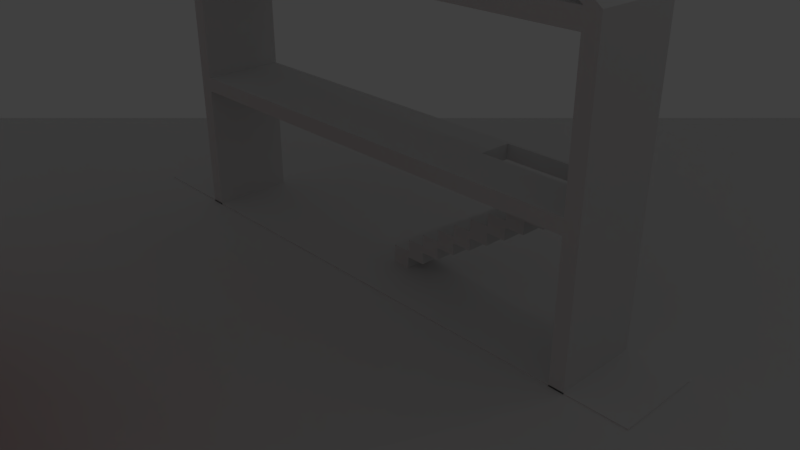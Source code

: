 # Source: sample.blend  (saved by Blender 2.79.6; exported with 4.5.12 LTS)
import bpy
from mathutils import Matrix  # noqa: F401  (used for matrix-valued properties, if any)

bpy.ops.wm.read_factory_settings(use_empty=True)
scene = bpy.context.scene
scene.name = 'Scene'

# ---- collections
col_collection_1 = bpy.data.collections.new('Collection 1'); scene.collection.children.link(col_collection_1)
col_collection_11 = bpy.data.collections.new('Collection 11'); scene.collection.children.link(col_collection_11)
col_collection_11.hide_render = True
col_collection_11.hide_viewport = True
col_grizo = bpy.data.collections.new('GRIZO')  # instanced only; not linked into the scene

# ---- materials (node trees are filled in below, after node groups)
mat_cubematerial = bpy.data.materials.new('CubeMaterial')
mat_cubematerial.alpha_threshold = 0.0
mat_cubematerial.use_transparent_shadow = False
mat_cubematerial.roughness = 0.5
mat_cubematerial.line_color = (0.0, 0.0, 0.0, 1.0)
mat_material = bpy.data.materials.new('Material')
mat_material.alpha_threshold = 0.0
mat_material.use_transparent_shadow = False
mat_material.diffuse_color = (0.8, 0.02842, 0.0, 1.0)
mat_material.roughness = 0.5

# ---- material node trees

# ---- world
world_world = bpy.data.worlds.new('World'); scene.world = world_world
world_world.color = (0.05088, 0.05088, 0.05088)
world_world.use_sun_shadow = False
world_world.sun_shadow_jitter_overblur = 0.0

# ---- cameras
cam_camera = bpy.data.cameras.new('Camera')
cam_camera.clip_end = 100.0
cam_camera.lens = 35.0
cam_camera.sensor_width = 32.0
cam_camera.sensor_height = 18.0
cam_camera.ortho_scale = 7.314
cam_camera.dof.focus_distance = 0.0
cam_camera.dof.aperture_fstop = 128.0

# ---- lights
light_lamp = bpy.data.lights.new('Lamp', 'POINT')
light_lamp.transmission_factor = 0.0
light_lamp.cutoff_distance = 30.0
light_lamp.energy = 100.0
light_lamp.shadow_buffer_clip_start = 1.001
light_lamp.shadow_soft_size = 0.1
light_lamp.shadow_maximum_resolution = 0.006
light_lamp.use_absolute_resolution = True

# ---- meshes
me_cube = bpy.data.meshes.new('Cube')
me_cube.from_pydata([(-1.0, -1.0, -1.0), (-1.0, -1.0, 1.0), (-1.0, 1.0, -1.0), (-1.0, 1.0, 1.0), (1.0, -1.0, -1.0), (1.0, -1.0, 1.0), (1.0, 1.0, -1.0), (1.0, 1.0, 1.0), (0.6225, -0.07248, 1.0), (0.7675, -0.07248, 1.0), (0.6225, 0.07248, 1.0), (0.7675, 0.07248, 1.0), (0.6225, -0.7702, 3.391), (0.6225, -0.9151, 3.391), (0.7675, -0.9151, 3.391), (0.7675, -0.7702, 3.391)], [], [(0, 1, 3, 2), (2, 3, 7, 6), (6, 7, 5, 4), (4, 5, 1, 0), (2, 6, 4, 0), (7, 3, 1, 5), (8, 10, 11, 9), (13, 14, 15, 12), (9, 11, 15, 14), (10, 8, 13, 12), (11, 10, 12, 15), (8, 9, 14, 13)])
me_cube.use_remesh_preserve_volume = False
me_cube.use_remesh_preserve_attributes = False
me_cube.use_mirror_vertex_groups = False
me_cube.update()
me_cube_003 = bpy.data.meshes.new('Cube.003')
me_cube_003.from_pydata([(2.942, -0.5449, -0.5449), (2.942, -0.5449, 3.237), (2.942, 0.5449, -0.5449), (2.942, 0.5449, 3.237), (3.131, -0.5449, -0.5449), (3.131, -0.5449, 3.237), (3.131, 0.5449, -0.5449), (3.131, 0.5449, 3.237), (2.942, -0.5449, 3.019), (2.942, 0.5449, 3.019), (3.131, 0.5449, 3.019), (3.131, -0.5449, 3.019), (2.942, 0.5449, 1.33), (2.942, 0.5449, 1.144), (3.131, 0.5449, 1.33), (3.131, 0.5449, 1.144), (3.131, -0.5449, 1.33), (3.131, -0.5449, 1.144), (2.942, -0.5449, 1.144), (2.942, -0.5449, 1.33), (-2.942, -0.5449, -0.5449), (-2.942, -0.5449, 3.237), (-2.942, 0.5449, -0.5449), (-2.942, 0.5449, 3.237), (-3.131, -0.5449, -0.5449), (-3.131, -0.5449, 3.237), (-3.131, 0.5449, -0.5449), (-3.131, 0.5449, 3.237), (0.0, -0.5449, 5.397), (0.0, 0.5449, 5.397), (0.0, 0.5449, 5.584), (0.0, -0.5449, 5.584), (-2.942, -0.5449, 3.019), (-2.942, 0.5449, 3.019), (-3.131, 0.5449, 3.019), (-3.131, -0.5449, 3.019), (0.0, -0.5449, 3.019), (0.0, -0.5449, 3.237), (0.0, 0.5449, 3.237), (0.0, 0.5449, 3.019), (-2.942, 0.5449, 1.33), (-2.942, 0.5449, 1.144), (-3.131, 0.5449, 1.33), (-3.131, 0.5449, 1.144), (-3.131, -0.5449, 1.33), (-3.131, -0.5449, 1.144), (-2.942, -0.5449, 1.144), (-2.942, -0.5449, 1.33), (0.0, 0.5449, 1.33), (0.0, 0.5449, 1.144), (0.0, -0.5449, 1.144), (0.0, -0.5449, 1.33), (1.386, 0.08765, 1.144), (1.386, 0.08765, 1.33), (1.386, 0.5043, 1.144), (1.386, 0.5043, 1.33), (2.741, 0.5043, 1.144), (2.741, 0.5043, 1.33), (2.741, 0.08765, 1.144), (2.741, 0.08765, 1.33), (0.01239, 0.08765, -0.5346), (0.01239, 0.08765, -0.29), (0.01239, 0.5043, -0.5346), (0.01239, 0.5043, -0.29), (0.262, 0.08765, -0.5346), (0.262, 0.08765, -0.29), (0.262, 0.5043, -0.5346), (0.262, 0.5043, -0.29), (0.262, 0.08765, -0.3756), (0.262, 0.08765, -0.131), (0.262, 0.5043, -0.3756), (0.262, 0.5043, -0.131), (0.5116, 0.08765, -0.3756), (0.5116, 0.08765, -0.131), (0.5116, 0.5043, -0.3756), (0.5116, 0.5043, -0.131), (0.5116, 0.08765, -0.2166), (0.5116, 0.08765, 0.02804), (0.5116, 0.5043, -0.2166), (0.5116, 0.5043, 0.02804), (0.7612, 0.08765, -0.2166), (0.7612, 0.08765, 0.02804), (0.7612, 0.5043, -0.2166), (0.7612, 0.5043, 0.02804), (0.7612, 0.08765, -0.05759), (0.7612, 0.08765, 0.1871), (0.7612, 0.5043, -0.05759), (0.7612, 0.5043, 0.1871), (1.011, 0.08765, -0.05759), (1.011, 0.08765, 0.1871), (1.011, 0.5043, -0.05759), (1.011, 0.5043, 0.1871), (1.011, 0.08765, 0.1014), (1.011, 0.08765, 0.3461), (1.011, 0.5043, 0.1014), (1.011, 0.5043, 0.3461), (1.26, 0.08765, 0.1014), (1.26, 0.08765, 0.3461), (1.26, 0.5043, 0.1014), (1.26, 0.5043, 0.3461), (1.26, 0.08765, 0.2605), (1.26, 0.08765, 0.5051), (1.26, 0.5043, 0.2605), (1.26, 0.5043, 0.5051), (1.51, 0.08765, 0.2605), (1.51, 0.08765, 0.5051), (1.51, 0.5043, 0.2605), (1.51, 0.5043, 0.5051), (1.51, 0.08765, 0.4195), (1.51, 0.08765, 0.6641), (1.51, 0.5043, 0.4195), (1.51, 0.5043, 0.6641), (1.76, 0.08765, 0.4195), (1.76, 0.08765, 0.6641), (1.76, 0.5043, 0.4195), (1.76, 0.5043, 0.6641), (1.76, 0.08765, 0.5785), (1.76, 0.08765, 0.8231), (1.76, 0.5043, 0.5785), (1.76, 0.5043, 0.8231), (2.009, 0.08765, 0.5785), (2.009, 0.08765, 0.8231), (2.009, 0.5043, 0.5785), (2.009, 0.5043, 0.8231), (2.009, 0.08765, 0.7375), (2.009, 0.08765, 0.9822), (2.009, 0.5043, 0.7375), (2.009, 0.5043, 0.9822), (2.259, 0.08765, 0.7375), (2.259, 0.08765, 0.9822), (2.259, 0.5043, 0.7375), (2.259, 0.5043, 0.9822), (2.259, 0.08765, 0.8965), (2.259, 0.08765, 1.141), (2.259, 0.5043, 0.8965), (2.259, 0.5043, 1.141), (2.508, 0.08765, 0.8965), (2.508, 0.08765, 1.141), (2.508, 0.5043, 0.8965), (2.508, 0.5043, 1.141), (2.508, 0.08765, 1.056), (2.508, 0.08765, 1.3), (2.508, 0.5043, 1.056), (2.508, 0.5043, 1.3), (2.758, 0.08765, 1.056), (2.758, 0.08765, 1.3), (2.758, 0.5043, 1.056), (2.758, 0.5043, 1.3), (-4.286, -0.5449, -0.6917), (3.877, -0.5449, -0.6917), (-4.286, 0.5449, -0.6917), (3.877, 0.5449, -0.6917), (-4.286, -0.5449, -0.5279), (3.877, -0.5449, -0.5279), (-4.286, 0.5449, -0.5279), (3.877, 0.5449, -0.5279), (-3.735, -0.9818, 7.922), (-3.735, -0.9818, 9.922), (-3.735, 1.018, 7.922), (-3.735, 1.018, 9.922), (-1.735, -0.9818, 7.922), (-1.735, -0.9818, 9.922), (-1.735, 1.018, 7.922), (-1.735, 1.018, 9.922)], [], [(9, 8, 36, 39), (9, 3, 7, 10), (10, 7, 5, 11), (11, 5, 1, 8), (2, 6, 4, 0), (3, 1, 28, 29), (1, 5, 31, 28), (7, 3, 29, 30), (5, 7, 30, 31), (16, 11, 8, 19), (14, 10, 11, 16), (12, 9, 10, 14), (19, 8, 9, 12), (8, 1, 37, 36), (3, 9, 39, 38), (1, 3, 38, 37), (0, 18, 13, 2), (19, 12, 57, 59, 53, 48, 51), (2, 13, 15, 6), (13, 12, 14, 15), (6, 15, 17, 4), (15, 14, 16, 17), (4, 17, 18, 0), (17, 16, 19, 18), (18, 19, 51, 50), (12, 13, 49, 48), (13, 58, 56, 54, 49), (33, 39, 36, 32), (33, 34, 27, 23), (34, 35, 25, 27), (35, 32, 21, 25), (22, 20, 24, 26), (23, 29, 28, 21), (30, 31, 28, 29), (21, 28, 31, 25), (27, 30, 29, 23), (25, 31, 30, 27), (44, 47, 32, 35), (42, 44, 35, 34), (40, 42, 34, 33), (47, 40, 33, 32), (36, 39, 38, 37), (32, 36, 37, 21), (23, 38, 39, 33), (21, 37, 38, 23), (20, 22, 41, 46), (47, 51, 48, 40), (22, 26, 43, 41), (41, 43, 42, 40), (26, 24, 45, 43), (43, 45, 44, 42), (24, 20, 46, 45), (45, 46, 47, 44), (50, 49, 48, 51), (46, 50, 51, 47), (40, 48, 49, 41), (41, 49, 50, 46), (58, 59, 57, 56), (56, 57, 55, 54), (54, 55, 53, 52), (49, 54, 52, 58, 13, 18, 50), (52, 53, 59, 58), (48, 53, 55, 57, 12), (60, 61, 63, 62), (62, 63, 67, 66), (66, 67, 65, 64), (64, 65, 61, 60), (62, 66, 64, 60), (67, 63, 61, 65), (68, 69, 71, 70), (70, 71, 75, 74), (74, 75, 73, 72), (72, 73, 69, 68), (70, 74, 72, 68), (75, 71, 69, 73), (76, 77, 79, 78), (78, 79, 83, 82), (82, 83, 81, 80), (80, 81, 77, 76), (78, 82, 80, 76), (83, 79, 77, 81), (84, 85, 87, 86), (86, 87, 91, 90), (90, 91, 89, 88), (88, 89, 85, 84), (86, 90, 88, 84), (91, 87, 85, 89), (92, 93, 95, 94), (94, 95, 99, 98), (98, 99, 97, 96), (96, 97, 93, 92), (94, 98, 96, 92), (99, 95, 93, 97), (100, 101, 103, 102), (102, 103, 107, 106), (106, 107, 105, 104), (104, 105, 101, 100), (102, 106, 104, 100), (107, 103, 101, 105), (108, 109, 111, 110), (110, 111, 115, 114), (114, 115, 113, 112), (112, 113, 109, 108), (110, 114, 112, 108), (115, 111, 109, 113), (116, 117, 119, 118), (118, 119, 123, 122), (122, 123, 121, 120), (120, 121, 117, 116), (118, 122, 120, 116), (123, 119, 117, 121), (124, 125, 127, 126), (126, 127, 131, 130), (130, 131, 129, 128), (128, 129, 125, 124), (126, 130, 128, 124), (131, 127, 125, 129), (132, 133, 135, 134), (134, 135, 139, 138), (138, 139, 137, 136), (136, 137, 133, 132), (134, 138, 136, 132), (139, 135, 133, 137), (140, 141, 143, 142), (142, 143, 147, 146), (146, 147, 145, 144), (144, 145, 141, 140), (142, 146, 144, 140), (147, 143, 141, 145), (148, 150, 151, 149), (152, 153, 155, 154), (151, 150, 154, 155), (148, 149, 153, 152), (149, 151, 155, 153), (150, 148, 152, 154), (156, 157, 159, 158), (158, 159, 163, 162), (162, 163, 161, 160), (160, 161, 157, 156), (158, 162, 160, 156), (163, 159, 157, 161)])
_uv = me_cube_003.uv_layers.new(name='UVMap')
_uv.uv.foreach_set('vector', [0.7352, 0.9131, 0.6691, 0.9131, 0.6691, 1.702e-08, 0.7352, 0.0, 0.3213, 0.07726, 0.3081, 0.07841, 0.3016, 0.02011, 0.3147, 0.01895, 0.9338, 0.01171, 0.9338, 0.0, 1.0, 0.0, 1.0, 0.01171, 0.04638, 0.981, 0.03322, 0.9799, 0.03977, 0.9216, 0.05293, 0.9227, 0.9338, 0.3849, 1.0, 0.3849, 1.0, 0.4435, 0.9338, 0.4435, 0.6029, 5.588e-08, 0.6691, 0.0, 0.6691, 0.9168, 0.6029, 0.9168, 0.03977, 0.9216, 0.03322, 0.9799, 0.0, 0.0, 0.01133, 0.0009968, 0.3016, 0.02011, 0.3081, 0.07841, 0.2797, 0.999, 0.2683, 1.0, 0.5367, 1.118e-07, 0.6029, 0.0, 0.6029, 0.9767, 0.5367, 0.9767, 0.1485, 0.99, 0.04638, 0.981, 0.05293, 0.9227, 0.155, 0.9317, 0.9338, 0.1025, 0.9338, 0.01171, 1.0, 0.01171, 1.0, 0.1025, 0.4234, 0.06827, 0.3213, 0.07726, 0.3147, 0.01895, 0.4168, 0.009971, 1.0, 0.2941, 1.0, 0.3849, 0.9338, 0.3849, 0.9338, 0.2941, 0.05293, 0.9227, 0.03977, 0.9216, 0.1419, 0.01248, 0.155, 0.01364, 0.3081, 0.07841, 0.3213, 0.07726, 0.4234, 0.9864, 0.4102, 0.9875, 0.8676, 0.9127, 0.8014, 0.9127, 0.8014, 6.111e-09, 0.8676, 0.0, 0.9338, 0.2941, 0.9338, 0.2033, 1.0, 0.2033, 1.0, 0.2941, 0.8676, 5.588e-08, 0.9338, 0.0, 0.9313, 0.06251, 0.906, 0.06251, 0.906, 0.4829, 0.9338, 0.9127, 0.8676, 0.9127, 0.5367, 0.0583, 0.4346, 0.06728, 0.428, 0.008982, 0.5301, 0.0, 0.4346, 0.06728, 0.4234, 0.06827, 0.4168, 0.009971, 0.428, 0.008982, 0.9338, 0.2033, 0.9338, 0.1125, 1.0, 0.1125, 1.0, 0.2033, 0.9338, 0.1125, 0.9338, 0.1025, 1.0, 0.1025, 1.0, 0.1125, 0.2618, 1.0, 0.1597, 0.991, 0.1663, 0.9327, 0.2683, 0.9417, 0.1597, 0.991, 0.1485, 0.99, 0.155, 0.9317, 0.1663, 0.9327, 0.1663, 0.9327, 0.155, 0.9317, 0.2571, 0.02262, 0.2683, 0.02361, 0.4234, 0.06827, 0.4346, 0.06728, 0.5367, 0.9764, 0.5254, 0.9774, 0.7352, 0.0, 0.763, 0.06254, 0.7377, 0.06254, 0.7377, 0.4831, 0.7352, 0.9131, 0.7352, 0.9131, 0.7352, 0.0, 0.6691, 1.702e-08, 0.6691, 0.9131, 0.3213, 0.07726, 0.3147, 0.01895, 0.3016, 0.02011, 0.3081, 0.07841, 0.9338, 0.01171, 1.0, 0.01171, 1.0, 0.0, 0.9338, 0.0, 0.04638, 0.981, 0.05293, 0.9227, 0.03977, 0.9216, 0.03322, 0.9799, 0.9338, 0.3849, 0.9338, 0.4435, 1.0, 0.4435, 1.0, 0.3849, 0.6029, 5.588e-08, 0.6029, 0.9168, 0.6691, 0.9168, 0.6691, 0.0, 0.9338, 0.5021, 0.9338, 0.5607, 0.9452, 0.5607, 0.9452, 0.5021, 0.03977, 0.9216, 0.01133, 0.0009968, 0.0, 0.0, 0.03322, 0.9799, 0.3016, 0.02011, 0.2683, 1.0, 0.2797, 0.999, 0.3081, 0.07841, 0.5367, 1.118e-07, 0.5367, 0.9767, 0.6029, 0.9767, 0.6029, 0.0, 0.1485, 0.99, 0.155, 0.9317, 0.05293, 0.9227, 0.04638, 0.981, 0.9338, 0.1025, 1.0, 0.1025, 1.0, 0.01171, 0.9338, 0.01171, 0.4234, 0.06827, 0.4168, 0.009971, 0.3147, 0.01895, 0.3213, 0.07726, 1.0, 0.2941, 0.9338, 0.2941, 0.9338, 0.3849, 1.0, 0.3849, 0.947, 0.5021, 0.947, 0.4435, 0.9338, 0.4435, 0.9338, 0.5021, 0.05293, 0.9227, 0.155, 0.01364, 0.1419, 0.01248, 0.03977, 0.9216, 0.3081, 0.07841, 0.4102, 0.9875, 0.4234, 0.9864, 0.3213, 0.07726, 0.8676, 0.9127, 0.8676, 0.0, 0.8014, 6.111e-09, 0.8014, 0.9127, 0.9338, 0.2941, 1.0, 0.2941, 1.0, 0.2033, 0.9338, 0.2033, 0.8676, 5.588e-08, 0.8676, 0.9127, 0.9338, 0.9127, 0.9338, 0.0, 0.5367, 0.0583, 0.5301, 0.0, 0.428, 0.008982, 0.4346, 0.06728, 0.4346, 0.06728, 0.428, 0.008982, 0.4168, 0.009971, 0.4234, 0.06827, 0.9338, 0.2033, 1.0, 0.2033, 1.0, 0.1125, 0.9338, 0.1125, 0.9338, 0.1125, 1.0, 0.1125, 1.0, 0.1025, 0.9338, 0.1025, 0.2618, 1.0, 0.2683, 0.9417, 0.1663, 0.9327, 0.1597, 0.991, 0.1597, 0.991, 0.1663, 0.9327, 0.155, 0.9317, 0.1485, 0.99, 0.9451, 0.6193, 0.9451, 0.5607, 0.9338, 0.5607, 0.9338, 0.6193, 0.1663, 0.9327, 0.2683, 0.02361, 0.2571, 0.02262, 0.155, 0.9317, 0.4234, 0.06827, 0.5254, 0.9774, 0.5367, 0.9764, 0.4346, 0.06728, 0.7352, 0.0, 0.7352, 0.9131, 0.8014, 0.9131, 0.8014, 1.118e-07, 0.0, 0.0, 0.0, 0.0, 0.0, 0.0, 0.0, 0.0, 0.0, 0.0, 0.0, 0.0, 0.0, 0.0, 0.0, 0.0, 0.0, 0.0, 0.0, 0.0, 0.0, 0.0, 0.0, 0.0, 0.7352, 0.9131, 0.7377, 0.4831, 0.763, 0.4831, 0.763, 0.06254, 0.7352, 0.0, 0.8014, 1.118e-07, 0.8014, 0.9131, 0.0, 0.0, 0.0, 0.0, 0.0, 0.0, 0.0, 0.0, 0.9338, 0.9127, 0.906, 0.4829, 0.9313, 0.4829, 0.9313, 0.06251, 0.9338, 0.0, 0.0, 0.0, 1.0, 0.0, 1.0, 1.0, 0.0, 1.0, 0.0, 0.0, 1.0, 0.0, 1.0, 1.0, 0.0, 1.0, 0.0, 0.0, 1.0, 0.0, 1.0, 1.0, 0.0, 1.0, 0.0, 0.0, 1.0, 0.0, 1.0, 1.0, 0.0, 1.0, 0.0, 0.0, 1.0, 0.0, 1.0, 1.0, 0.0, 1.0, 0.0, 0.0, 1.0, 0.0, 1.0, 1.0, 0.0, 1.0, 0.0, 0.0, 1.0, 0.0, 1.0, 1.0, 0.0, 1.0, 0.0, 0.0, 1.0, 0.0, 1.0, 1.0, 0.0, 1.0, 0.0, 0.0, 1.0, 0.0, 1.0, 1.0, 0.0, 1.0, 0.0, 0.0, 1.0, 0.0, 1.0, 1.0, 0.0, 1.0, 0.0, 0.0, 1.0, 0.0, 1.0, 1.0, 0.0, 1.0, 0.0, 0.0, 1.0, 0.0, 1.0, 1.0, 0.0, 1.0, 0.0, 0.0, 1.0, 0.0, 1.0, 1.0, 0.0, 1.0, 0.0, 0.0, 1.0, 0.0, 1.0, 1.0, 0.0, 1.0, 0.0, 0.0, 1.0, 0.0, 1.0, 1.0, 0.0, 1.0, 0.0, 0.0, 1.0, 0.0, 1.0, 1.0, 0.0, 1.0, 0.0, 0.0, 1.0, 0.0, 1.0, 1.0, 0.0, 1.0, 0.0, 0.0, 1.0, 0.0, 1.0, 1.0, 0.0, 1.0, 0.0, 0.0, 1.0, 0.0, 1.0, 1.0, 0.0, 1.0, 0.0, 0.0, 1.0, 0.0, 1.0, 1.0, 0.0, 1.0, 0.0, 0.0, 1.0, 0.0, 1.0, 1.0, 0.0, 1.0, 0.0, 0.0, 1.0, 0.0, 1.0, 1.0, 0.0, 1.0, 0.0, 0.0, 1.0, 0.0, 1.0, 1.0, 0.0, 1.0, 0.0, 0.0, 1.0, 0.0, 1.0, 1.0, 0.0, 1.0, 0.0, 0.0, 1.0, 0.0, 1.0, 1.0, 0.0, 1.0, 0.0, 0.0, 1.0, 0.0, 1.0, 1.0, 0.0, 1.0, 0.0, 0.0, 1.0, 0.0, 1.0, 1.0, 0.0, 1.0, 0.0, 0.0, 1.0, 0.0, 1.0, 1.0, 0.0, 1.0, 0.0, 0.0, 1.0, 0.0, 1.0, 1.0, 0.0, 1.0, 0.0, 0.0, 1.0, 0.0, 1.0, 1.0, 0.0, 1.0, 0.0, 0.0, 1.0, 0.0, 1.0, 1.0, 0.0, 1.0, 0.0, 0.0, 1.0, 0.0, 1.0, 1.0, 0.0, 1.0, 0.0, 0.0, 1.0, 0.0, 1.0, 1.0, 0.0, 1.0, 0.0, 0.0, 1.0, 0.0, 1.0, 1.0, 0.0, 1.0, 0.0, 0.0, 1.0, 0.0, 1.0, 1.0, 0.0, 1.0, 0.0, 0.0, 1.0, 0.0, 1.0, 1.0, 0.0, 1.0, 0.0, 0.0, 1.0, 0.0, 1.0, 1.0, 0.0, 1.0, 0.0, 0.0, 1.0, 0.0, 1.0, 1.0, 0.0, 1.0, 0.0, 0.0, 1.0, 0.0, 1.0, 1.0, 0.0, 1.0, 0.0, 0.0, 1.0, 0.0, 1.0, 1.0, 0.0, 1.0, 0.0, 0.0, 1.0, 0.0, 1.0, 1.0, 0.0, 1.0, 0.0, 0.0, 1.0, 0.0, 1.0, 1.0, 0.0, 1.0, 0.0, 0.0, 1.0, 0.0, 1.0, 1.0, 0.0, 1.0, 0.0, 0.0, 1.0, 0.0, 1.0, 1.0, 0.0, 1.0, 0.0, 0.0, 1.0, 0.0, 1.0, 1.0, 0.0, 1.0, 0.0, 0.0, 1.0, 0.0, 1.0, 1.0, 0.0, 1.0, 0.0, 0.0, 1.0, 0.0, 1.0, 1.0, 0.0, 1.0, 0.0, 0.0, 1.0, 0.0, 1.0, 1.0, 0.0, 1.0, 0.0, 0.0, 1.0, 0.0, 1.0, 1.0, 0.0, 1.0, 0.0, 0.0, 1.0, 0.0, 1.0, 1.0, 0.0, 1.0, 0.0, 0.0, 1.0, 0.0, 1.0, 1.0, 0.0, 1.0, 0.0, 0.0, 1.0, 0.0, 1.0, 1.0, 0.0, 1.0, 0.0, 0.0, 1.0, 0.0, 1.0, 1.0, 0.0, 1.0, 0.0, 0.0, 1.0, 0.0, 1.0, 1.0, 0.0, 1.0, 0.0, 0.0, 1.0, 0.0, 1.0, 1.0, 0.0, 1.0, 0.0, 0.0, 1.0, 0.0, 1.0, 1.0, 0.0, 1.0, 0.0, 0.0, 1.0, 0.0, 1.0, 1.0, 0.0, 1.0, 0.0, 0.0, 1.0, 0.0, 1.0, 1.0, 0.0, 1.0, 0.0, 0.0, 1.0, 0.0, 1.0, 1.0, 0.0, 1.0, 0.0, 0.0, 1.0, 0.0, 1.0, 1.0, 0.0, 1.0, 0.0, 0.0, 1.0, 0.0, 1.0, 1.0, 0.0, 1.0, 0.0, 0.0, 1.0, 0.0, 1.0, 1.0, 0.0, 1.0, 0.0, 0.0, 1.0, 0.0, 1.0, 1.0, 0.0, 1.0, 0.0, 0.0, 1.0, 0.0, 1.0, 1.0, 0.0, 1.0, 0.0, 0.0, 1.0, 0.0, 1.0, 1.0, 0.0, 1.0, 0.0, 0.0, 1.0, 0.0, 1.0, 1.0, 0.0, 1.0, 0.6246, 1.0, 9.307e-08, 1.0, 0.0, 0.5, 0.6246, 0.5, 9.307e-08, 0.5, 0.0, 7.451e-08, 0.6246, 0.0, 0.6246, 0.5, 0.8123, 0.0, 0.8123, 0.5, 0.7184, 0.5, 0.7184, 0.0, 0.8123, 0.5, 0.8123, 0.0, 0.9061, 0.0, 0.9061, 0.5, 0.7184, 0.0, 0.7184, 0.5, 0.6246, 0.5, 0.6246, 0.0, 1.0, 0.0, 1.0, 0.5, 0.9061, 0.5, 0.9061, 0.0, 0.0, 0.0, 0.0, 0.0, 0.0, 0.0, 0.0, 0.0, 0.0, 0.0, 0.0, 0.0, 0.0, 0.0, 0.0, 0.0, 0.0, 0.0, 0.0, 0.0, 0.0, 0.0, 0.0, 0.0, 0.0, 0.0, 0.0, 0.0, 0.0, 0.0, 0.0, 0.0, 0.0, 0.0, 0.0, 0.0, 0.0, 0.0, 0.0, 0.0, 0.0, 0.0, 0.0, 0.0, 0.0, 0.0, 0.0, 0.0])
me_cube_003.materials.append(mat_cubematerial)
me_cube_003.use_remesh_preserve_volume = False
me_cube_003.use_remesh_preserve_attributes = False
me_cube_003.use_mirror_vertex_groups = False
me_cube_003.update()
me_cube_002 = bpy.data.meshes.new('Cube.002')
me_cube_002.from_pydata([(-1.0, -1.0, -1.0), (-1.0, -1.0, 1.0), (-1.0, 1.0, -1.0), (-1.0, 1.0, 1.0), (1.0, -1.0, -1.0), (1.0, -1.0, 1.0), (1.0, 1.0, -1.0), (1.0, 1.0, 1.0), (-1.465, 0.3044, -0.9133), (-1.465, -0.3044, -0.9133), (-1.465, -0.3044, 0.9133), (-1.465, 0.3044, 0.9133), (-0.04209, -0.3044, -0.9133), (-0.04209, 0.3044, -0.9133), (-0.04209, 0.3044, -0.8829), (-0.04209, -0.3044, -0.8829)], [], [(8, 11, 3, 2), (2, 3, 7, 6), (12, 15, 5, 4), (4, 5, 1, 0), (9, 12, 4, 0), (15, 10, 1, 5), (7, 3, 11, 14), (14, 11, 10, 15), (2, 6, 13, 8), (8, 13, 12, 9), (6, 7, 14, 13), (13, 14, 15, 12), (0, 1, 10, 9), (9, 10, 11, 8)])
me_cube_002.materials.append(mat_material)
me_cube_002.use_remesh_preserve_volume = False
me_cube_002.use_remesh_preserve_attributes = False
me_cube_002.use_mirror_vertex_groups = False
me_cube_002.update()

# ---- objects
ob_group_001 = bpy.data.objects.new('Group.001', None)
ob_group = bpy.data.objects.new('Group', None)
ob_cube_002 = bpy.data.objects.new('Cube.002', me_cube)
ob_logic = bpy.data.objects.new('Logic', None)
ob_cube = bpy.data.objects.new('Cube', me_cube_003)
ob_lamp = bpy.data.objects.new('Lamp', light_lamp)
ob_camera = bpy.data.objects.new('Camera', cam_camera)
ob_cube_003 = bpy.data.objects.new('Cube.003', me_cube_002)

# ---- transforms, parenting, visibility, modifiers, constraints
ob_group_001.location = (29.16, 2.325, -4.773)
ob_group_001.rotation_euler = (0.0, -0.0, 1.378)
ob_group_001.scale = (0.3749, 0.3749, 0.3749)
ob_group_001.show_instancer_for_render = False
ob_group_001.instance_type = 'COLLECTION'
ob_group_001.lineart.crease_threshold = 0.0
ob_group.location = (3.724, 2.325, 7.716)
ob_group.scale = (0.629, 0.629, 0.629)
ob_group.show_instancer_for_render = False
ob_group.instance_type = 'COLLECTION'
ob_group.lineart.crease_threshold = 0.0
ob_cube_002.location = (-7.533, 14.76, -22.19)
ob_cube_002.scale = (86.78, 86.78, 2.369)
ob_cube_002.lineart.crease_threshold = 0.0
ob_logic.location = (-7.533, 14.76, 52.72)
ob_logic.scale = (7.313, 7.313, 7.313)
ob_logic.empty_display_type = 'CUBE'
ob_logic.lineart.crease_threshold = 0.0
ob_cube.location = (-5.177, 14.76, -16.39)
ob_cube.scale = (6.29, 6.29, 6.29)
ob_cube.lineart.crease_threshold = 0.0
ob_lamp.location = (18.11, 21.09, 17.32)
ob_lamp.rotation_euler = (0.6503, 0.05522, 1.866)
ob_lamp.scale = (6.29, 6.29, 6.29)
ob_lamp.lock_rotations_4d = False
ob_lamp.empty_display_type = 'ARROWS'
ob_lamp.color = (0.0, 0.0, 0.0, 0.0)
ob_lamp.lineart.crease_threshold = 0.0
ob_camera.location = (39.52, -26.17, 13.79)
ob_camera.rotation_euler = (1.109, 0.0, 0.8149)
ob_camera.scale = (6.29, 6.29, 6.29)
ob_camera.lock_rotations_4d = False
ob_camera.empty_display_type = 'ARROWS'
ob_camera.color = (0.0, 0.0, 0.0, 0.0)
ob_camera.display_type = 'WIRE'
ob_camera.lineart.crease_threshold = 0.0
ob_cube_003.location = (-17.9, -57.04, -27.92)
ob_cube_003.scale = (23.11, 23.11, 8.424)
ob_cube_003.lineart.crease_threshold = 0.0
ob_group_001.instance_collection = col_grizo
ob_group.instance_collection = col_grizo

# ---- collection membership
col_collection_1.objects.link(ob_group_001)
col_collection_1.objects.link(ob_group)
col_collection_1.objects.link(ob_cube_002)
col_collection_1.objects.link(ob_logic)
col_collection_1.objects.link(ob_cube)
col_collection_1.objects.link(ob_lamp)
col_collection_1.objects.link(ob_camera)
col_collection_11.objects.link(ob_cube_003)
col_grizo.objects.link(ob_cube_003)

# ---- scene / render settings (as saved in the file)
scene.camera = ob_camera
scene.frame_start = 1; scene.frame_end = 250; scene.frame_set(1)
scene.render.engine = 'BLENDER_EEVEE_NEXT'
scene.render.resolution_percentage = 50
scene.render.dither_intensity = 0.0
scene.cycles.use_denoising = False
scene.cycles.samples = 128
scene.cycles.sampling_pattern = 'TABULATED_SOBOL'
scene.cycles.use_adaptive_sampling = False
scene.cycles.use_light_tree = False
scene.view_settings.view_transform = 'Standard'
bpy.context.view_layer.update()
